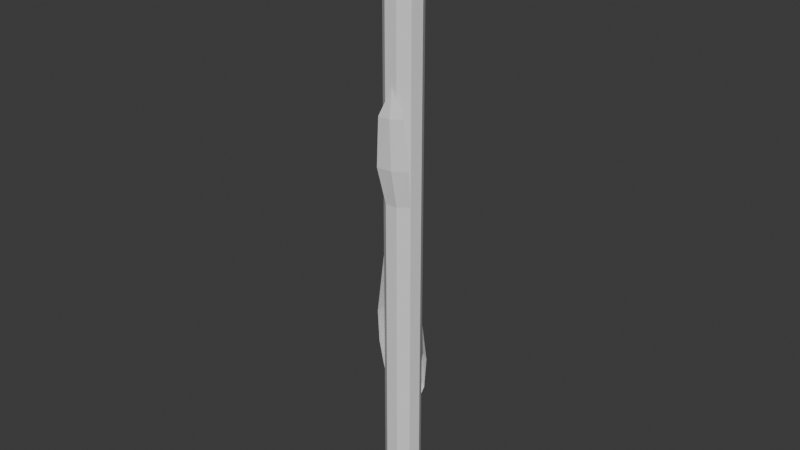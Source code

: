 # Source: asparagus.blend  (saved by Blender 4.0.36; exported with 4.5.12 LTS)
import bpy
from mathutils import Matrix  # noqa: F401  (used for matrix-valued properties, if any)

bpy.ops.wm.read_factory_settings(use_empty=True)
scene = bpy.context.scene
scene.name = 'Scene'

# ---- collections
col_collection = bpy.data.collections.new('Collection'); scene.collection.children.link(col_collection)

# ---- world
world_world = bpy.data.worlds.new('World'); scene.world = world_world
world_world.use_nodes = True; world_world.node_tree.nodes.clear()
_N = world_world.node_tree.nodes; _L = world_world.node_tree.links
n0 = _N.new('ShaderNodeOutputWorld'); n0.name = 'World Output'; n0.location = (300, 300)
n1 = _N.new('ShaderNodeBackground'); n1.name = 'Background'; n1.location = (10, 300)
n1.inputs[0].default_value = (0.05088, 0.05088, 0.05088, 1.0)
_L.new(n1.outputs[0], n0.inputs[0])
n0.is_active_output = True
world_world.color = (0.05088, 0.05088, 0.05088)
world_world.use_sun_shadow = False
world_world.sun_shadow_jitter_overblur = 0.0

# ---- meshes
me_cylinder_001 = bpy.data.meshes.new('Cylinder.001')
me_cylinder_001.from_pydata([(0.0, 1.0, -1.0), (0.0, 1.0, 1.0), (0.6428, 0.766, -1.0), (0.6428, 0.766, 1.0), (0.9848, 0.1736, -1.0), (0.9848, 0.1736, 1.0), (0.866, -0.5, -1.0), (0.866, -0.5, 1.0), (0.342, -0.9397, -1.0), (0.342, -0.9397, 1.0), (-0.342, -0.9397, -1.0), (-0.342, -0.9397, 1.0), (-0.866, -0.5, -1.0), (-0.866, -0.5, 1.0), (-0.9848, 0.1736, -1.0), (-0.9848, 0.1736, 1.0), (-0.6428, 0.766, -1.0), (-0.6428, 0.766, 1.0), (0.0, 1.0, -0.5092), (0.6428, 0.766, -0.5092), (0.9848, 0.1736, -0.5092), (0.866, -0.5, -0.5092), (0.342, -0.9397, -0.5092), (-0.342, -0.9397, -0.5092), (-0.866, -0.5, -0.5092), (-0.9848, 0.1736, -0.5092), (-0.6428, 0.766, -0.5092), (0.6428, 0.766, -0.6059), (0.9848, 0.1736, -0.6059), (0.866, -0.5, -0.6059), (0.342, -0.9397, -0.6059), (-0.342, -0.9397, -0.6059), (-0.866, -0.5, -0.6059), (-0.9848, 0.1736, -0.6059), (-0.6428, 0.766, -0.6059), (0.0, 1.0, -0.6059), (0.6845, 0.9628, -0.5833), (0.6633, 1.154, -0.4866), (0.3795, 1.122, -0.3649), (0.1966, 1.409, -0.485), (0.1539, 1.183, -0.5807), (-1.318, -0.5, -0.3069), (-1.437, 0.1736, -0.3069), (-1.095, 0.766, -0.3069), (-1.437, 0.1736, -0.1246), (-1.211, 0.1736, -0.408), (-1.114, -0.6236, -0.408), (-0.8472, 0.8897, -0.408), (0.0, 1.0, 0.08656), (0.6428, 0.766, 0.08656), (0.9848, 0.1736, 0.08656), (0.866, -0.5, 0.08656), (0.342, -0.9397, 0.08656), (-0.342, -0.9397, 0.08656), (-0.866, -0.5, 0.08656), (-0.9848, 0.1736, 0.08656), (-0.6428, 0.766, 0.08656), (1.023, -0.844, 0.2082), (0.342, -1.341, 0.2082), (-0.499, -1.398, 0.2082), (0.866, -1.01, 0.3655), (0.342, -1.449, 0.3655), (-0.342, -1.449, 0.3655), (0.2887, -1.209, 0.4527)], [], [(48, 1, 3, 49), (49, 3, 5, 50), (50, 5, 7, 51), (51, 7, 9, 52), (52, 9, 11, 53), (53, 11, 13, 54), (54, 13, 15, 55), (3, 1, 17, 15, 13, 11, 9, 7, 5), (55, 15, 17, 56), (56, 17, 1, 48), (0, 2, 4, 6, 8, 10, 12, 14, 16), (34, 26, 18, 35), (33, 25, 26, 34), (32, 24, 25, 33), (31, 23, 24, 32), (30, 22, 23, 31), (29, 21, 22, 30), (28, 20, 21, 29), (27, 19, 20, 28), (35, 18, 19, 27), (0, 35, 27, 2), (2, 27, 28, 4), (4, 28, 29, 6), (6, 29, 30, 8), (8, 30, 31, 10), (10, 31, 32, 12), (12, 32, 33, 14), (14, 33, 34, 16), (16, 34, 35, 0), (35, 40, 36, 27), (36, 40, 39, 37), (38, 37, 39), (45, 46, 41, 42), (47, 45, 42, 43), (43, 42, 44), (42, 41, 44), (26, 25, 45, 47), (25, 24, 46, 45), (26, 56, 48, 18), (25, 55, 56, 26), (24, 54, 55, 25), (23, 53, 54, 24), (22, 52, 53, 23), (21, 51, 52, 22), (20, 50, 51, 21), (19, 49, 50, 20), (18, 48, 49, 19), (52, 51, 57, 58), (53, 52, 58, 59), (58, 57, 60, 61), (59, 58, 61, 62), (61, 60, 63), (62, 61, 63)])
_uv = me_cylinder_001.uv_layers.new(name='UVMap')
_uv.uv.foreach_set('vector', [1.0, 0.875, 1.0, 1.0, 0.8889, 1.0, 0.8889, 0.875, 0.8889, 0.875, 0.8889, 1.0, 0.7778, 1.0, 0.7778, 0.875, 0.7778, 0.875, 0.7778, 1.0, 0.6667, 1.0, 0.6667, 0.875, 0.6667, 0.875, 0.6667, 1.0, 0.5556, 1.0, 0.5556, 0.875, 0.5556, 0.875, 0.5556, 1.0, 0.4444, 1.0, 0.4444, 0.875, 0.4444, 0.875, 0.4444, 1.0, 0.3333, 1.0, 0.3333, 0.875, 0.3333, 0.875, 0.3333, 1.0, 0.2222, 1.0, 0.2222, 0.875, 0.4043, 0.4339, 0.25, 0.49, 0.09573, 0.4339, 0.01365, 0.2917, 0.04215, 0.13, 0.1679, 0.02447, 0.3321, 0.02447, 0.4578, 0.13, 0.4864, 0.2917, 0.2222, 0.875, 0.2222, 1.0, 0.1111, 1.0, 0.1111, 0.875, 0.1111, 0.875, 0.1111, 1.0, 4.47e-08, 1.0, 4.47e-08, 0.875, 0.75, 0.49, 0.9043, 0.4339, 0.9864, 0.2917, 0.9578, 0.13, 0.8321, 0.02447, 0.6679, 0.02447, 0.5422, 0.13, 0.5136, 0.2917, 0.5957, 0.4339, 0.1111, 0.7007, 0.1111, 0.75, 4.47e-08, 0.75, 4.47e-08, 0.7007, 0.2222, 0.7007, 0.2222, 0.75, 0.1111, 0.75, 0.1111, 0.7007, 0.3333, 0.7007, 0.3333, 0.75, 0.2222, 0.75, 0.2222, 0.7007, 0.4444, 0.7007, 0.4444, 0.75, 0.3333, 0.75, 0.3333, 0.7007, 0.5556, 0.7007, 0.5556, 0.75, 0.4444, 0.75, 0.4444, 0.7007, 0.6667, 0.7007, 0.6667, 0.75, 0.5556, 0.75, 0.5556, 0.7007, 0.7778, 0.7007, 0.7778, 0.75, 0.6667, 0.75, 0.6667, 0.7007, 0.8889, 0.7007, 0.8889, 0.75, 0.7778, 0.75, 0.7778, 0.7007, 1.0, 0.7007, 1.0, 0.75, 0.8889, 0.75, 0.8889, 0.7007, 1.0, 0.5, 1.0, 0.7007, 0.8889, 0.7007, 0.8889, 0.5, 0.8889, 0.5, 0.8889, 0.7007, 0.7778, 0.7007, 0.7778, 0.5, 0.7778, 0.5, 0.7778, 0.7007, 0.6667, 0.7007, 0.6667, 0.5, 0.6667, 0.5, 0.6667, 0.7007, 0.5556, 0.7007, 0.5556, 0.5, 0.5556, 0.5, 0.5556, 0.7007, 0.4444, 0.7007, 0.4444, 0.5, 0.4444, 0.5, 0.4444, 0.7007, 0.3333, 0.7007, 0.3333, 0.5, 0.3333, 0.5, 0.3333, 0.7007, 0.2222, 0.7007, 0.2222, 0.5, 0.2222, 0.5, 0.2222, 0.7007, 0.1111, 0.7007, 0.1111, 0.5, 0.1111, 0.5, 0.1111, 0.7007, 4.47e-08, 0.7007, 4.47e-08, 0.5, 0.0, 0.0, 0.0, 0.0, 0.0, 0.0, 0.0, 0.0, 0.0, 0.0, 0.0, 0.0, 0.0, 0.0, 0.0, 0.0, 0.0, 0.0, 0.0, 0.0, 0.0, 0.0, 0.2222, 0.75, 0.3333, 0.75, 0.3333, 0.75, 0.2222, 0.75, 0.1111, 0.75, 0.2222, 0.75, 0.2222, 0.75, 0.1111, 0.75, 0.1111, 0.75, 0.2222, 0.75, 0.0, 0.0, 0.2222, 0.75, 0.3333, 0.75, 0.0, 0.0, 0.1111, 0.75, 0.2222, 0.75, 0.2222, 0.75, 0.1111, 0.75, 0.2222, 0.75, 0.3333, 0.75, 0.3333, 0.75, 0.2222, 0.75, 0.1111, 0.75, 0.1111, 0.875, 4.47e-08, 0.875, 4.47e-08, 0.75, 0.2222, 0.75, 0.2222, 0.875, 0.1111, 0.875, 0.1111, 0.75, 0.3333, 0.75, 0.3333, 0.875, 0.2222, 0.875, 0.2222, 0.75, 0.4444, 0.75, 0.4444, 0.875, 0.3333, 0.875, 0.3333, 0.75, 0.5556, 0.75, 0.5556, 0.875, 0.4444, 0.875, 0.4444, 0.75, 0.6667, 0.75, 0.6667, 0.875, 0.5556, 0.875, 0.5556, 0.75, 0.7778, 0.75, 0.7778, 0.875, 0.6667, 0.875, 0.6667, 0.75, 0.8889, 0.75, 0.8889, 0.875, 0.7778, 0.875, 0.7778, 0.75, 1.0, 0.75, 1.0, 0.875, 0.8889, 0.875, 0.8889, 0.75, 0.5556, 0.875, 0.6667, 0.875, 0.6667, 0.875, 0.5556, 0.875, 0.4444, 0.875, 0.5556, 0.875, 0.5556, 0.875, 0.4444, 0.875, 0.5556, 0.875, 0.6667, 0.875, 0.6667, 0.875, 0.5556, 0.875, 0.4444, 0.875, 0.5556, 0.875, 0.5556, 0.875, 0.4444, 0.875, 0.5556, 0.875, 0.6667, 0.875, 0.5556, 0.875, 0.4444, 0.875, 0.5556, 0.875, 0.4444, 0.875])
me_cylinder_001.update()

# ---- objects
ob_cylinder = bpy.data.objects.new('Cylinder', me_cylinder_001)

# ---- transforms, parenting, visibility, modifiers, constraints
ob_cylinder.location = (0.0, 0.0, 0.264)
ob_cylinder.scale = (0.01567, 0.01567, 0.267)

# ---- collection membership
col_collection.objects.link(ob_cylinder)

# ---- scene / render settings (as saved in the file)
scene.frame_start = 1; scene.frame_end = 250; scene.frame_set(1)
scene.render.engine = 'BLENDER_EEVEE_NEXT'
scene.cycles.sampling_pattern = 'TABULATED_SOBOL'
bpy.context.view_layer.update()

# ---- added for rendering (the .blend has no active camera and no usable light): camera, sun
cam_auto = bpy.data.cameras.new('AutoCamera')
cam_auto.lens = 50.0
cam_auto.sensor_width = 36.0
cam_auto.clip_end = 1000.0
ob_auto_camera = bpy.data.objects.new('AutoCamera', cam_auto)
scene.collection.objects.link(ob_auto_camera)
ob_auto_camera.location = (0.493838, -0.596815, 0.661623)
ob_auto_camera.rotation_euler = (1.09748, -7.21219e-08, 0.694738)
scene.camera = ob_auto_camera
light_auto_sun = bpy.data.lights.new('AutoSun', 'SUN')
light_auto_sun.energy = 3.0
light_auto_sun.angle = 0.0523599
ob_auto_sun = bpy.data.objects.new('AutoSun', light_auto_sun)
scene.collection.objects.link(ob_auto_sun)
ob_auto_sun.rotation_euler = (0.872665, 0.174533, 0.523599)
bpy.context.view_layer.update()
